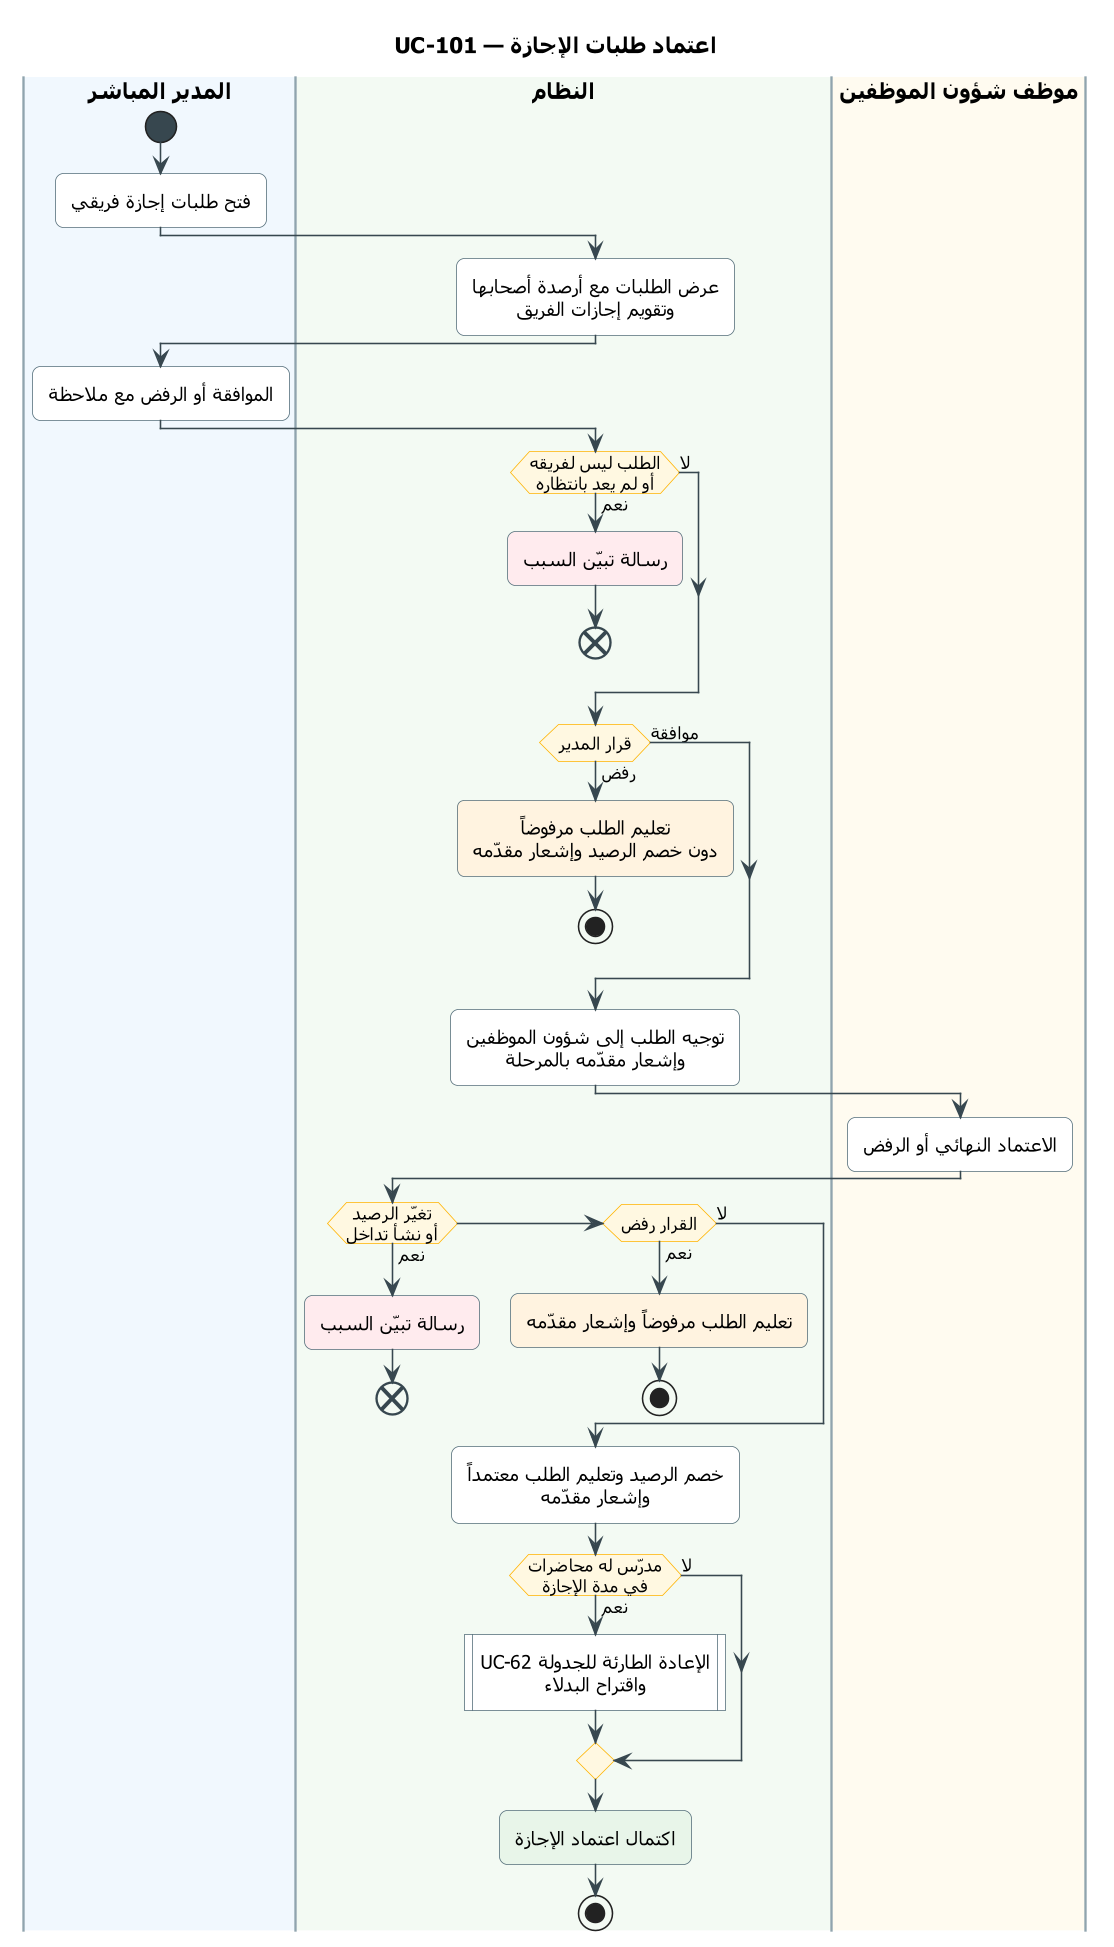

The diagram above was rendered by PlantUML. Its source (embedded in the PNG):
@startuml UC-101
skinparam dpi 150
' ===== النمط الموحّد (انسخه مع المخطط) =====
skinparam defaultFontName Tahoma
skinparam shadowing false
skinparam roundcorner 10
skinparam defaultTextAlignment center
skinparam ArrowColor #37474F
skinparam ActivityBackgroundColor #FFFFFF
skinparam ActivityBorderColor #546E7A
skinparam ActivityDiamondBackgroundColor #FFF8E1
skinparam ActivityDiamondBorderColor #FFB300
skinparam ActivityStartColor #37474F
skinparam ActivityEndColor #37474F
skinparam ActivityBarColor #37474F
skinparam NoteBackgroundColor #FFF8E1
skinparam NoteBorderColor #FFB300
skinparam SwimlaneBorderColor #90A4AE
skinparam SwimlaneTitleFontSize 14
skinparam SwimlaneTitleFontStyle bold
' ===== المخطط =====
title UC-101 — اعتماد طلبات الإجازة

|#F1F8FE|المدير المباشر|
|#F3FAF3|النظام|
|#FFFBF0|موظف شؤون الموظفين|
|المدير المباشر|
start
:فتح طلبات إجازة فريقي;
|النظام|
:عرض الطلبات مع أرصدة أصحابها
وتقويم إجازات الفريق;
|المدير المباشر|
:الموافقة أو الرفض مع ملاحظة;
|النظام|
if (الطلب ليس لفريقه\nأو لم يعد بانتظاره) then (نعم)
  #FFEBEE:رسالة تبيّن السبب;
  end
else (لا)
endif
if (قرار المدير) then (رفض)
  #FFF3E0:تعليم الطلب مرفوضاً
  دون خصم الرصيد وإشعار مقدّمه;
  stop
else (موافقة)
endif
:توجيه الطلب إلى شؤون الموظفين
وإشعار مقدّمه بالمرحلة;
|موظف شؤون الموظفين|
:الاعتماد النهائي أو الرفض;
|النظام|
if (تغيّر الرصيد\nأو نشأ تداخل) then (نعم)
  #FFEBEE:رسالة تبيّن السبب;
  end
elseif (القرار رفض) then (نعم)
  #FFF3E0:تعليم الطلب مرفوضاً وإشعار مقدّمه;
  stop
else (لا)
endif
:خصم الرصيد وتعليم الطلب معتمداً
وإشعار مقدّمه;
if (مدرّس له محاضرات\nفي مدة الإجازة) then (نعم)
  :UC-62 الإعادة الطارئة للجدولة
  واقتراح البدلاء|
else (لا)
endif
#E8F5E9:اكتمال اعتماد الإجازة;
stop
@enduml